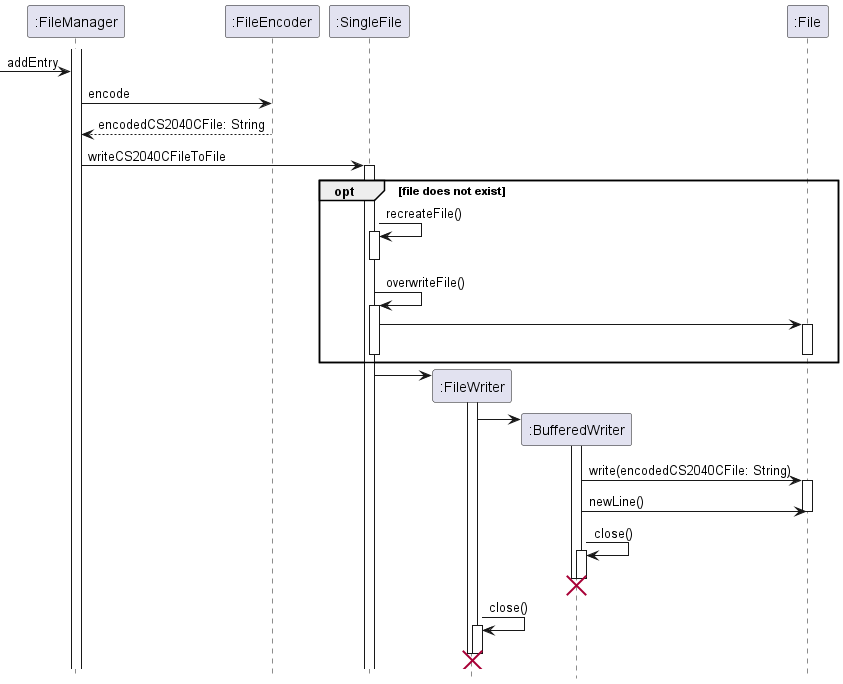

The diagram above was rendered by PlantUML. Its source (embedded in the PNG):
@startuml
hide footbox

participant ":FileManager" as fm
participant ":FileEncoder" as fe
participant ":SingleFile" as sf
participant ":FileWriter" as fw
participant ":BufferedWriter" as bw
participant ":File" as f

activate fm
-> fm : addEntry
fm -> fe : encode
fe --> fm : encodedCS2040CFile: String
fm -> sf : writeCS2040CFileToFile
activate sf
    opt file does not exist
        sf -> sf : recreateFile()
        activate sf
        deactivate sf
        sf -> sf : overwriteFile()
        activate sf
        sf -> f
        activate f
        deactivate f
        deactivate sf
    end
sf -> fw **
activate fw
fw -> bw **
activate bw
bw -> f : write(encodedCS2040CFile: String)
activate f
bw -> f : newLine()
deactivate f
bw -> bw : close()
activate bw
deactivate bw
destroy bw
fw -> fw : close()
activate fw
deactivate fw
destroy fw
@enduml